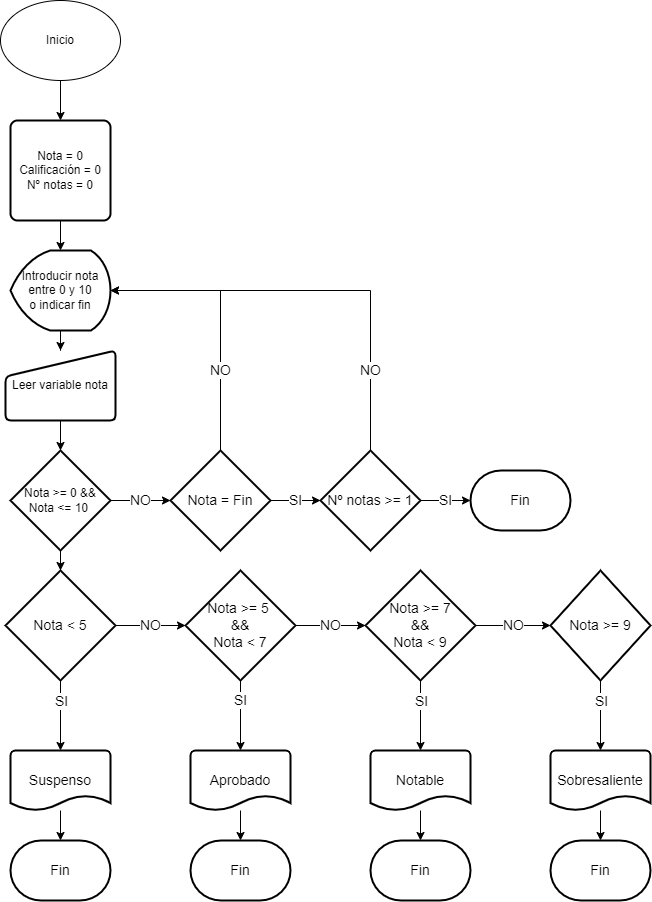

The diagram above was exported from draw.io. Its source (the exported page's mxGraphModel, read from the mxfile embedded in the PNG):
<mxGraphModel dx="868" dy="442" grid="1" gridSize="10" guides="1" tooltips="1" connect="1" arrows="1" fold="1" page="1" pageScale="1" pageWidth="827" pageHeight="1169" math="0" shadow="0">
  <root>
    <mxCell id="0" />
    <mxCell id="1" parent="0" />
    <mxCell id="4_VBvHpdlJhywI6up8NJ-3" value="" style="edgeStyle=orthogonalEdgeStyle;rounded=0;orthogonalLoop=1;jettySize=auto;html=1;" parent="1" source="4_VBvHpdlJhywI6up8NJ-1" edge="1">
      <mxGeometry relative="1" as="geometry">
        <mxPoint x="410" y="130" as="targetPoint" />
      </mxGeometry>
    </mxCell>
    <mxCell id="4_VBvHpdlJhywI6up8NJ-1" value="Inicio" style="ellipse;whiteSpace=wrap;html=1;" parent="1" vertex="1">
      <mxGeometry x="350" y="10" width="120" height="80" as="geometry" />
    </mxCell>
    <mxCell id="4_VBvHpdlJhywI6up8NJ-6" value="" style="edgeStyle=orthogonalEdgeStyle;rounded=0;orthogonalLoop=1;jettySize=auto;html=1;" parent="1" source="4_VBvHpdlJhywI6up8NJ-4" target="4_VBvHpdlJhywI6up8NJ-5" edge="1">
      <mxGeometry relative="1" as="geometry" />
    </mxCell>
    <mxCell id="4_VBvHpdlJhywI6up8NJ-4" value="Nota = 0&lt;br&gt;Calificación = 0&lt;br&gt;Nº notas = 0" style="rounded=1;whiteSpace=wrap;html=1;absoluteArcSize=1;arcSize=14;strokeWidth=2;" parent="1" vertex="1">
      <mxGeometry x="360" y="130" width="100" height="100" as="geometry" />
    </mxCell>
    <mxCell id="4_VBvHpdlJhywI6up8NJ-8" value="" style="edgeStyle=orthogonalEdgeStyle;rounded=0;orthogonalLoop=1;jettySize=auto;html=1;" parent="1" source="4_VBvHpdlJhywI6up8NJ-5" target="4_VBvHpdlJhywI6up8NJ-7" edge="1">
      <mxGeometry relative="1" as="geometry" />
    </mxCell>
    <mxCell id="4_VBvHpdlJhywI6up8NJ-5" value="Introducir nota entre 0 y 10&lt;br&gt;o indicar fin" style="strokeWidth=2;html=1;shape=mxgraph.flowchart.display;whiteSpace=wrap;" parent="1" vertex="1">
      <mxGeometry x="360" y="260" width="100" height="80" as="geometry" />
    </mxCell>
    <mxCell id="4_VBvHpdlJhywI6up8NJ-10" value="" style="edgeStyle=orthogonalEdgeStyle;rounded=0;orthogonalLoop=1;jettySize=auto;html=1;" parent="1" source="4_VBvHpdlJhywI6up8NJ-7" target="4_VBvHpdlJhywI6up8NJ-9" edge="1">
      <mxGeometry relative="1" as="geometry" />
    </mxCell>
    <mxCell id="4_VBvHpdlJhywI6up8NJ-7" value="Leer variable nota" style="html=1;strokeWidth=2;shape=manualInput;whiteSpace=wrap;rounded=1;size=26;arcSize=11;" parent="1" vertex="1">
      <mxGeometry x="355" y="360" width="110" height="70" as="geometry" />
    </mxCell>
    <mxCell id="4_VBvHpdlJhywI6up8NJ-15" value="" style="edgeStyle=orthogonalEdgeStyle;rounded=0;orthogonalLoop=1;jettySize=auto;html=1;fontSize=14;" parent="1" source="4_VBvHpdlJhywI6up8NJ-9" target="4_VBvHpdlJhywI6up8NJ-14" edge="1">
      <mxGeometry relative="1" as="geometry" />
    </mxCell>
    <mxCell id="746uaHxaSuo39kYG_m7b-2" value="NO" style="edgeStyle=orthogonalEdgeStyle;rounded=0;orthogonalLoop=1;jettySize=auto;html=1;fontSize=14;" parent="1" source="4_VBvHpdlJhywI6up8NJ-9" target="746uaHxaSuo39kYG_m7b-1" edge="1">
      <mxGeometry relative="1" as="geometry" />
    </mxCell>
    <mxCell id="4_VBvHpdlJhywI6up8NJ-9" value="Nota &amp;gt;= 0 &amp;amp;&amp;amp; Nota &amp;lt;= 10&amp;nbsp;" style="strokeWidth=2;html=1;shape=mxgraph.flowchart.decision;whiteSpace=wrap;" parent="1" vertex="1">
      <mxGeometry x="360" y="460" width="100" height="100" as="geometry" />
    </mxCell>
    <mxCell id="4_VBvHpdlJhywI6up8NJ-17" value="NO" style="edgeStyle=orthogonalEdgeStyle;rounded=0;orthogonalLoop=1;jettySize=auto;html=1;fontSize=14;" parent="1" source="4_VBvHpdlJhywI6up8NJ-14" target="4_VBvHpdlJhywI6up8NJ-16" edge="1">
      <mxGeometry relative="1" as="geometry" />
    </mxCell>
    <mxCell id="4_VBvHpdlJhywI6up8NJ-32" style="edgeStyle=orthogonalEdgeStyle;rounded=0;orthogonalLoop=1;jettySize=auto;html=1;exitX=0.5;exitY=1;exitDx=0;exitDy=0;exitPerimeter=0;fontSize=14;" parent="1" source="4_VBvHpdlJhywI6up8NJ-14" edge="1">
      <mxGeometry relative="1" as="geometry">
        <mxPoint x="410" y="760" as="targetPoint" />
      </mxGeometry>
    </mxCell>
    <mxCell id="4_VBvHpdlJhywI6up8NJ-36" value="SI" style="edgeLabel;html=1;align=center;verticalAlign=middle;resizable=0;points=[];fontSize=14;" parent="4_VBvHpdlJhywI6up8NJ-32" vertex="1" connectable="0">
      <mxGeometry x="-0.72" y="-1" relative="1" as="geometry">
        <mxPoint x="1" y="10" as="offset" />
      </mxGeometry>
    </mxCell>
    <mxCell id="4_VBvHpdlJhywI6up8NJ-14" value="Nota &amp;lt; 5" style="strokeWidth=2;html=1;shape=mxgraph.flowchart.decision;whiteSpace=wrap;fontSize=14;" parent="1" vertex="1">
      <mxGeometry x="355" y="580" width="110" height="110" as="geometry" />
    </mxCell>
    <mxCell id="4_VBvHpdlJhywI6up8NJ-19" value="NO" style="edgeStyle=orthogonalEdgeStyle;rounded=0;orthogonalLoop=1;jettySize=auto;html=1;fontSize=14;" parent="1" source="4_VBvHpdlJhywI6up8NJ-16" target="4_VBvHpdlJhywI6up8NJ-18" edge="1">
      <mxGeometry relative="1" as="geometry" />
    </mxCell>
    <mxCell id="4_VBvHpdlJhywI6up8NJ-57" value="SI" style="edgeStyle=orthogonalEdgeStyle;rounded=0;orthogonalLoop=1;jettySize=auto;html=1;exitX=1;exitY=0.5;exitDx=0;exitDy=0;exitPerimeter=0;entryX=0.5;entryY=0;entryDx=0;entryDy=0;entryPerimeter=0;fontSize=14;" parent="1" source="4_VBvHpdlJhywI6up8NJ-16" target="4_VBvHpdlJhywI6up8NJ-44" edge="1">
      <mxGeometry x="-0.4286" relative="1" as="geometry">
        <mxPoint as="offset" />
      </mxGeometry>
    </mxCell>
    <mxCell id="4_VBvHpdlJhywI6up8NJ-16" value="Nota &amp;gt;= 5&amp;nbsp;&lt;br&gt;&amp;amp;&amp;amp;&lt;br&gt;Nota &amp;lt; 7" style="strokeWidth=2;html=1;shape=mxgraph.flowchart.decision;whiteSpace=wrap;fontSize=14;direction=south;" parent="1" vertex="1">
      <mxGeometry x="535" y="580" width="110" height="110" as="geometry" />
    </mxCell>
    <mxCell id="4_VBvHpdlJhywI6up8NJ-28" value="NO" style="edgeStyle=orthogonalEdgeStyle;rounded=0;orthogonalLoop=1;jettySize=auto;html=1;fontSize=14;" parent="1" source="4_VBvHpdlJhywI6up8NJ-18" target="4_VBvHpdlJhywI6up8NJ-27" edge="1">
      <mxGeometry relative="1" as="geometry" />
    </mxCell>
    <mxCell id="4_VBvHpdlJhywI6up8NJ-34" style="edgeStyle=orthogonalEdgeStyle;rounded=0;orthogonalLoop=1;jettySize=auto;html=1;exitX=0.5;exitY=1;exitDx=0;exitDy=0;exitPerimeter=0;fontSize=14;" parent="1" source="4_VBvHpdlJhywI6up8NJ-18" edge="1">
      <mxGeometry relative="1" as="geometry">
        <mxPoint x="770" y="760" as="targetPoint" />
      </mxGeometry>
    </mxCell>
    <mxCell id="4_VBvHpdlJhywI6up8NJ-38" value="SI" style="edgeLabel;html=1;align=center;verticalAlign=middle;resizable=0;points=[];fontSize=14;" parent="4_VBvHpdlJhywI6up8NJ-34" vertex="1" connectable="0">
      <mxGeometry x="-0.9435" y="1" relative="1" as="geometry">
        <mxPoint x="-1" y="18" as="offset" />
      </mxGeometry>
    </mxCell>
    <mxCell id="4_VBvHpdlJhywI6up8NJ-18" value="Nota &amp;gt;= 7&lt;br&gt;&amp;amp;&amp;amp;&lt;br&gt;Nota &amp;lt; 9" style="strokeWidth=2;html=1;shape=mxgraph.flowchart.decision;whiteSpace=wrap;fontSize=14;" parent="1" vertex="1">
      <mxGeometry x="715" y="580" width="110" height="110" as="geometry" />
    </mxCell>
    <mxCell id="4_VBvHpdlJhywI6up8NJ-22" value="Fin" style="strokeWidth=2;html=1;shape=mxgraph.flowchart.terminator;whiteSpace=wrap;fontSize=14;" parent="1" vertex="1">
      <mxGeometry x="360" y="850" width="100" height="60" as="geometry" />
    </mxCell>
    <mxCell id="4_VBvHpdlJhywI6up8NJ-35" style="edgeStyle=orthogonalEdgeStyle;rounded=0;orthogonalLoop=1;jettySize=auto;html=1;exitX=0.5;exitY=1;exitDx=0;exitDy=0;exitPerimeter=0;fontSize=14;" parent="1" source="4_VBvHpdlJhywI6up8NJ-27" edge="1">
      <mxGeometry relative="1" as="geometry">
        <mxPoint x="950" y="760" as="targetPoint" />
      </mxGeometry>
    </mxCell>
    <mxCell id="4_VBvHpdlJhywI6up8NJ-39" value="SI" style="edgeLabel;html=1;align=center;verticalAlign=middle;resizable=0;points=[];fontSize=14;" parent="4_VBvHpdlJhywI6up8NJ-35" vertex="1" connectable="0">
      <mxGeometry x="-0.9531" y="1" relative="1" as="geometry">
        <mxPoint x="-1" y="18" as="offset" />
      </mxGeometry>
    </mxCell>
    <mxCell id="4_VBvHpdlJhywI6up8NJ-27" value="Nota &amp;gt;= 9" style="strokeWidth=2;html=1;shape=mxgraph.flowchart.decision;whiteSpace=wrap;fontSize=14;" parent="1" vertex="1">
      <mxGeometry x="900" y="580" width="100" height="110" as="geometry" />
    </mxCell>
    <mxCell id="4_VBvHpdlJhywI6up8NJ-48" value="" style="edgeStyle=orthogonalEdgeStyle;rounded=0;orthogonalLoop=1;jettySize=auto;html=1;fontSize=14;" parent="1" source="4_VBvHpdlJhywI6up8NJ-43" target="4_VBvHpdlJhywI6up8NJ-22" edge="1">
      <mxGeometry relative="1" as="geometry" />
    </mxCell>
    <mxCell id="4_VBvHpdlJhywI6up8NJ-43" value="Suspenso" style="strokeWidth=2;html=1;shape=mxgraph.flowchart.document2;whiteSpace=wrap;size=0.25;fontSize=14;" parent="1" vertex="1">
      <mxGeometry x="360" y="760" width="100" height="60" as="geometry" />
    </mxCell>
    <mxCell id="4_VBvHpdlJhywI6up8NJ-52" value="" style="edgeStyle=orthogonalEdgeStyle;rounded=0;orthogonalLoop=1;jettySize=auto;html=1;fontSize=14;" parent="1" source="4_VBvHpdlJhywI6up8NJ-44" target="4_VBvHpdlJhywI6up8NJ-49" edge="1">
      <mxGeometry relative="1" as="geometry" />
    </mxCell>
    <mxCell id="4_VBvHpdlJhywI6up8NJ-44" value="Aprobado" style="strokeWidth=2;html=1;shape=mxgraph.flowchart.document2;whiteSpace=wrap;size=0.25;fontSize=14;" parent="1" vertex="1">
      <mxGeometry x="540" y="760" width="100" height="60" as="geometry" />
    </mxCell>
    <mxCell id="4_VBvHpdlJhywI6up8NJ-53" value="" style="edgeStyle=orthogonalEdgeStyle;rounded=0;orthogonalLoop=1;jettySize=auto;html=1;fontSize=14;" parent="1" source="4_VBvHpdlJhywI6up8NJ-45" target="4_VBvHpdlJhywI6up8NJ-50" edge="1">
      <mxGeometry relative="1" as="geometry" />
    </mxCell>
    <mxCell id="4_VBvHpdlJhywI6up8NJ-45" value="Notable" style="strokeWidth=2;html=1;shape=mxgraph.flowchart.document2;whiteSpace=wrap;size=0.25;fontSize=14;" parent="1" vertex="1">
      <mxGeometry x="720" y="760" width="100" height="60" as="geometry" />
    </mxCell>
    <mxCell id="4_VBvHpdlJhywI6up8NJ-55" value="" style="edgeStyle=orthogonalEdgeStyle;rounded=0;orthogonalLoop=1;jettySize=auto;html=1;fontSize=14;" parent="1" source="4_VBvHpdlJhywI6up8NJ-46" target="4_VBvHpdlJhywI6up8NJ-51" edge="1">
      <mxGeometry relative="1" as="geometry" />
    </mxCell>
    <mxCell id="4_VBvHpdlJhywI6up8NJ-46" value="Sobresaliente" style="strokeWidth=2;html=1;shape=mxgraph.flowchart.document2;whiteSpace=wrap;size=0.25;fontSize=14;" parent="1" vertex="1">
      <mxGeometry x="900" y="760" width="100" height="60" as="geometry" />
    </mxCell>
    <mxCell id="4_VBvHpdlJhywI6up8NJ-49" value="Fin" style="strokeWidth=2;html=1;shape=mxgraph.flowchart.terminator;whiteSpace=wrap;fontSize=14;" parent="1" vertex="1">
      <mxGeometry x="540" y="850" width="100" height="60" as="geometry" />
    </mxCell>
    <mxCell id="4_VBvHpdlJhywI6up8NJ-50" value="Fin" style="strokeWidth=2;html=1;shape=mxgraph.flowchart.terminator;whiteSpace=wrap;fontSize=14;" parent="1" vertex="1">
      <mxGeometry x="720" y="850" width="100" height="60" as="geometry" />
    </mxCell>
    <mxCell id="4_VBvHpdlJhywI6up8NJ-51" value="Fin" style="strokeWidth=2;html=1;shape=mxgraph.flowchart.terminator;whiteSpace=wrap;fontSize=14;" parent="1" vertex="1">
      <mxGeometry x="900" y="850" width="100" height="60" as="geometry" />
    </mxCell>
    <mxCell id="746uaHxaSuo39kYG_m7b-5" value="NO" style="edgeStyle=orthogonalEdgeStyle;rounded=0;orthogonalLoop=1;jettySize=auto;html=1;exitX=0.5;exitY=0;exitDx=0;exitDy=0;exitPerimeter=0;entryX=1;entryY=0.5;entryDx=0;entryDy=0;entryPerimeter=0;fontSize=14;" parent="1" source="746uaHxaSuo39kYG_m7b-1" target="4_VBvHpdlJhywI6up8NJ-5" edge="1">
      <mxGeometry x="-0.4074" relative="1" as="geometry">
        <mxPoint as="offset" />
      </mxGeometry>
    </mxCell>
    <mxCell id="jLBxvem8DUVyW0x9OoBb-2" value="SI" style="edgeStyle=orthogonalEdgeStyle;rounded=0;orthogonalLoop=1;jettySize=auto;html=1;fontSize=14;" edge="1" parent="1" source="746uaHxaSuo39kYG_m7b-1" target="jLBxvem8DUVyW0x9OoBb-1">
      <mxGeometry relative="1" as="geometry" />
    </mxCell>
    <mxCell id="746uaHxaSuo39kYG_m7b-1" value="Nota = Fin" style="strokeWidth=2;html=1;shape=mxgraph.flowchart.decision;whiteSpace=wrap;fontSize=14;" parent="1" vertex="1">
      <mxGeometry x="520" y="460" width="100" height="100" as="geometry" />
    </mxCell>
    <mxCell id="746uaHxaSuo39kYG_m7b-3" value="Fin" style="strokeWidth=2;html=1;shape=mxgraph.flowchart.terminator;whiteSpace=wrap;fontSize=14;" parent="1" vertex="1">
      <mxGeometry x="820" y="480" width="100" height="60" as="geometry" />
    </mxCell>
    <mxCell id="jLBxvem8DUVyW0x9OoBb-3" value="SI" style="edgeStyle=orthogonalEdgeStyle;rounded=0;orthogonalLoop=1;jettySize=auto;html=1;fontSize=14;" edge="1" parent="1" source="jLBxvem8DUVyW0x9OoBb-1" target="746uaHxaSuo39kYG_m7b-3">
      <mxGeometry relative="1" as="geometry" />
    </mxCell>
    <mxCell id="jLBxvem8DUVyW0x9OoBb-4" value="NO" style="edgeStyle=orthogonalEdgeStyle;rounded=0;orthogonalLoop=1;jettySize=auto;html=1;exitX=0.5;exitY=0;exitDx=0;exitDy=0;exitPerimeter=0;entryX=1;entryY=0.5;entryDx=0;entryDy=0;entryPerimeter=0;fontSize=14;" edge="1" parent="1" source="jLBxvem8DUVyW0x9OoBb-1" target="4_VBvHpdlJhywI6up8NJ-5">
      <mxGeometry x="-0.619" relative="1" as="geometry">
        <mxPoint as="offset" />
      </mxGeometry>
    </mxCell>
    <mxCell id="jLBxvem8DUVyW0x9OoBb-1" value="Nº notas &amp;gt;= 1" style="strokeWidth=2;html=1;shape=mxgraph.flowchart.decision;whiteSpace=wrap;fontSize=14;" vertex="1" parent="1">
      <mxGeometry x="670" y="460" width="100" height="100" as="geometry" />
    </mxCell>
  </root>
</mxGraphModel>